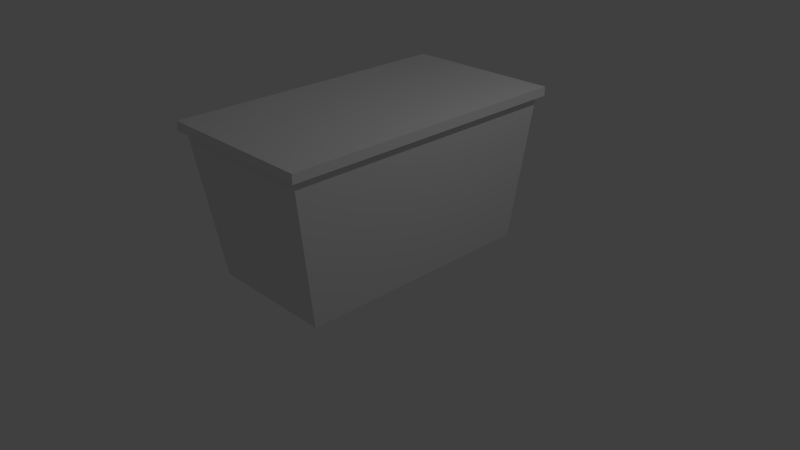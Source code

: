 # Source: Tote.blend  (saved by Blender 2.70.0; exported with 4.5.12 LTS)
import bpy
from mathutils import Matrix  # noqa: F401  (used for matrix-valued properties, if any)

bpy.ops.wm.read_factory_settings(use_empty=True)
scene = bpy.context.scene
scene.name = 'Scene'

# ---- collections
col_collection_1 = bpy.data.collections.new('Collection 1'); scene.collection.children.link(col_collection_1)

# ---- materials (node trees are filled in below, after node groups)
mat_material = bpy.data.materials.new('Material')
mat_material.alpha_threshold = 0.0
mat_material.use_transparent_shadow = False
mat_material.roughness = 0.5
mat_material.line_color = (0.0, 0.0, 0.0, 1.0)

# ---- material node trees

# ---- world
world_world = bpy.data.worlds.new('World'); scene.world = world_world
world_world.color = (0.05088, 0.05088, 0.05088)
world_world.use_sun_shadow = False
world_world.sun_shadow_jitter_overblur = 0.0
world_world.cycles.sampling_method = 'MANUAL'
world_world.cycles.sample_map_resolution = 256

# ---- cameras
cam_camera = bpy.data.cameras.new('Camera')
cam_camera.clip_end = 100.0
cam_camera.lens = 35.0
cam_camera.sensor_width = 32.0
cam_camera.sensor_height = 18.0
cam_camera.ortho_scale = 7.314
cam_camera.dof.focus_distance = 0.0
cam_camera.dof.aperture_fstop = 128.0

# ---- lights
light_lamp = bpy.data.lights.new('Lamp', 'POINT')
light_lamp.transmission_factor = 0.0
light_lamp.cutoff_distance = 30.0
light_lamp.energy = 100.0
light_lamp.shadow_buffer_clip_start = 1.001
light_lamp.shadow_soft_size = 0.1
light_lamp.shadow_maximum_resolution = 0.006
light_lamp.use_absolute_resolution = True
light_lamp.cycles.use_multiple_importance_sampling = False

# ---- meshes
me_cube_001 = bpy.data.meshes.new('Cube.001')
me_cube_001.from_pydata([(-1.0, -1.0, -1.0), (-1.0, 1.0, -1.0), (1.0, 1.0, -1.0), (1.0, -1.0, -1.0), (-1.0, -1.0, 1.0), (-1.0, 1.0, 1.0), (1.0, 1.0, 1.0), (1.0, -1.0, 1.0)], [], [(4, 5, 1, 0), (5, 6, 2, 1), (6, 7, 3, 2), (7, 4, 0, 3), (0, 1, 2, 3), (7, 6, 5, 4)])
me_cube_001.use_remesh_preserve_volume = False
me_cube_001.use_remesh_preserve_attributes = False
me_cube_001.use_mirror_vertex_groups = False
me_cube_001.update()
me_cube = bpy.data.meshes.new('Cube')
me_cube.from_pydata([(0.8551, 0.8551, -1.0), (0.8551, -0.8551, -1.0), (-0.8551, -0.8551, -1.0), (-0.8551, 0.8551, -1.0), (1.0, 1.0, 1.0), (1.0, -1.0, 1.0), (-1.0, -1.0, 1.0), (-1.0, 1.0, 1.0)], [], [(0, 1, 2, 3), (4, 7, 6, 5), (0, 4, 5, 1), (1, 5, 6, 2), (2, 6, 7, 3), (4, 0, 3, 7)])
me_cube.materials.append(mat_material)
me_cube.use_remesh_preserve_volume = False
me_cube.use_remesh_preserve_attributes = False
me_cube.use_mirror_vertex_groups = False
me_cube.update()

# ---- objects
ob_cube_001 = bpy.data.objects.new('Cube.001', me_cube_001)
ob_cube = bpy.data.objects.new('Cube', me_cube)
ob_lamp = bpy.data.objects.new('Lamp', light_lamp)
ob_camera = bpy.data.objects.new('Camera', cam_camera)

# ---- transforms, parenting, visibility, modifiers, constraints
ob_cube_001.location = (0.0, 0.0, 1.971)
ob_cube_001.scale = (1.071, 1.954, 0.06013)
ob_cube_001.lineart.crease_threshold = 0.0
ob_cube.location = (0.0, 0.0, 1.013)
ob_cube.scale = (1.0, 1.902, 1.0)
ob_cube.lock_rotations_4d = False
ob_cube.empty_display_type = 'ARROWS'
ob_cube.lineart.crease_threshold = 0.0
ob_lamp.location = (4.076, 1.005, 5.904)
ob_lamp.rotation_euler = (0.6503, 0.05522, 1.866)
ob_lamp.lock_rotations_4d = False
ob_lamp.empty_display_type = 'ARROWS'
ob_lamp.color = (0.0, 0.0, 0.0, 0.0)
ob_lamp.lineart.crease_threshold = 0.0
ob_camera.location = (7.481, -6.508, 5.344)
ob_camera.rotation_euler = (1.109, 0.01082, 0.8149)
ob_camera.lock_rotations_4d = False
ob_camera.empty_display_type = 'ARROWS'
ob_camera.color = (0.0, 0.0, 0.0, 0.0)
ob_camera.display_type = 'WIRE'
ob_camera.lineart.crease_threshold = 0.0

# ---- collection membership
col_collection_1.objects.link(ob_cube_001)
col_collection_1.objects.link(ob_cube)
col_collection_1.objects.link(ob_lamp)
col_collection_1.objects.link(ob_camera)

# ---- scene / render settings (as saved in the file)
scene.camera = ob_camera
scene.frame_start = 1; scene.frame_end = 250; scene.frame_set(1)
scene.render.engine = 'BLENDER_EEVEE_NEXT'
scene.render.resolution_percentage = 50
scene.render.dither_intensity = 0.0
scene.cycles.use_denoising = False
scene.cycles.samples = 10
scene.cycles.sampling_pattern = 'TABULATED_SOBOL'
scene.cycles.light_sampling_threshold = 0.0
scene.cycles.use_adaptive_sampling = False
scene.cycles.use_light_tree = False
scene.cycles.blur_glossy = 0.0
scene.cycles.volume_bounces = 1
scene.cycles.pixel_filter_type = 'GAUSSIAN'
scene.cycles.sample_clamp_indirect = 0.0
scene.view_settings.view_transform = 'Standard'
bpy.context.view_layer.update()
